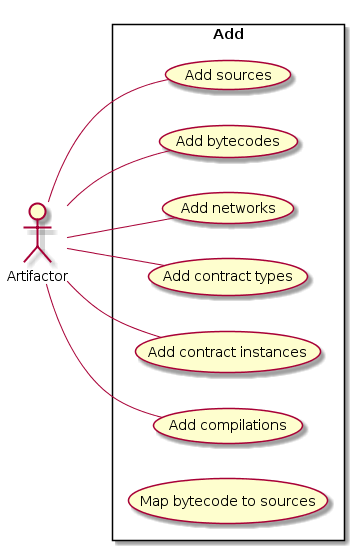

The diagram above was rendered by PlantUML. Its source (embedded in the PNG):
@startuml
left to right direction

:Artifactor:

rectangle Add {
  (Add sources) as (SourcesAdd)
  (Add bytecodes) as (BytecodesAdd)
  (Add networks) as (NetworksAdd)
  (Add contract types) as (ContractTypesAdd)
  (Add contract instances) as (ContractInstancesAdd)
  (Add compilations) as (CompilationsAdd)

  (Map bytecode to sources) as (BytecodesMap)
}


Artifactor -- SourcesAdd
Artifactor -- BytecodesAdd
Artifactor -- NetworksAdd
Artifactor -- ContractTypesAdd
Artifactor -- ContractInstancesAdd
Artifactor -- CompilationsAdd

@enduml